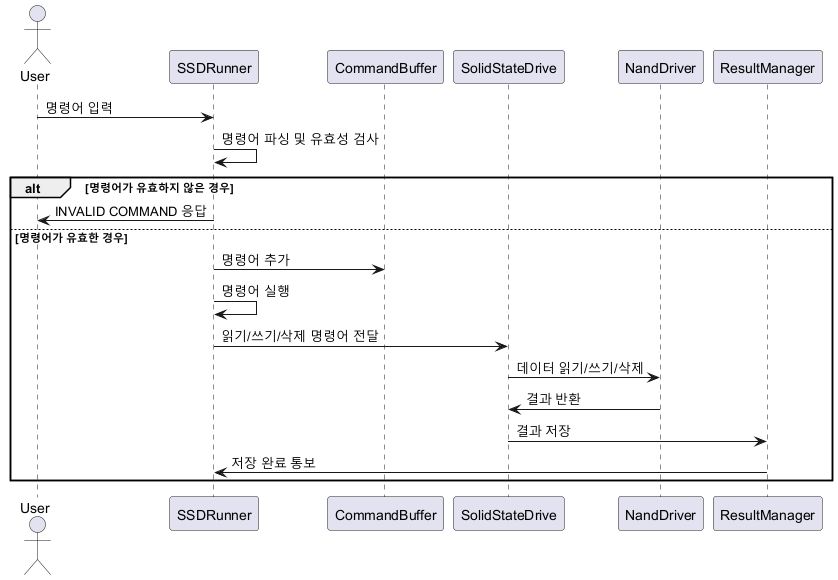

The diagram above was rendered by PlantUML. Its source (embedded in the PNG):
@startuml
actor User

participant SSDRunner
participant CommandBuffer
participant SolidStateDrive
participant NandDriver
participant ResultManager

User -> SSDRunner: 명령어 입력
SSDRunner -> SSDRunner: 명령어 파싱 및 유효성 검사
alt 명령어가 유효하지 않은 경우
    SSDRunner -> User: INVALID COMMAND 응답
else 명령어가 유효한 경우
    SSDRunner -> CommandBuffer: 명령어 추가
    SSDRunner -> SSDRunner: 명령어 실행
    SSDRunner -> SolidStateDrive: 읽기/쓰기/삭제 명령어 전달
    SolidStateDrive -> NandDriver: 데이터 읽기/쓰기/삭제
    NandDriver -> SolidStateDrive: 결과 반환
    SolidStateDrive -> ResultManager: 결과 저장
    ResultManager -> SSDRunner: 저장 완료 통보
end
@enduml